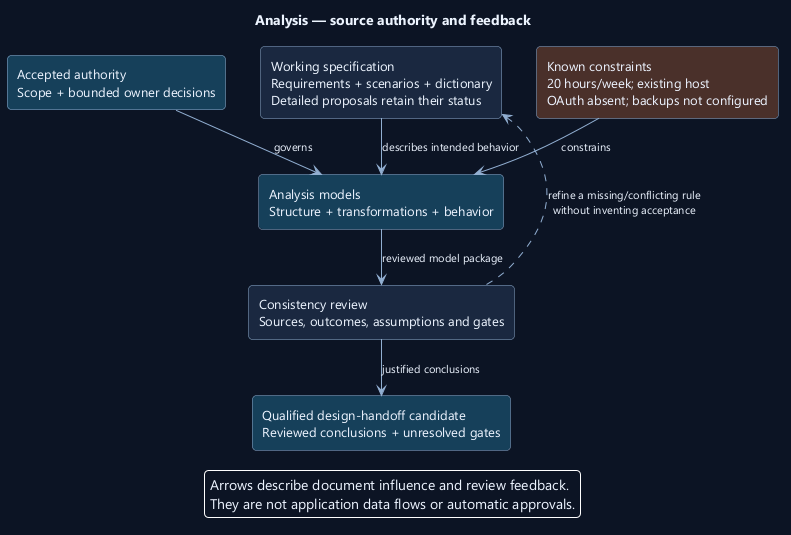

The diagram above was rendered by PlantUML. Its source (embedded in the PNG):
@startuml
' OWNER-MVP-2026-11-04 review: MVP core / cross-cutting. Core presentation/application/files or shared authority/recovery invariant remains applicable.
skinparam backgroundColor #0D1525
skinparam defaultFontColor #EDF4FF
skinparam defaultFontName Segoe UI
skinparam defaultFontSize 13
skinparam shadowing false
skinparam roundcorner 8
skinparam ArrowColor #91AED1
skinparam ArrowFontSize 11
skinparam packageStyle rectangle
skinparam classAttributeIconSize 0
hide circle
skinparam classBackgroundColor #1A2940
skinparam classBorderColor #91AED1
skinparam classHeaderBackgroundColor #17405A
skinparam noteBackgroundColor #4A302B
skinparam noteBorderColor #F1AD8A
skinparam rectangleBackgroundColor #1A2940
skinparam rectangleBorderColor #91AED1
skinparam activityBackgroundColor #1A2940
skinparam activityBorderColor #91AED1
skinparam activityDiamondBackgroundColor #17405A
skinparam activityDiamondBorderColor #91AED1
skinparam nodesep 35
skinparam ranksep 40
hide empty members
title Analysis — source authority and feedback
top to bottom direction
rectangle "Accepted authority\nScope + bounded owner decisions" as A #17405A
rectangle "Working specification\nRequirements + scenarios + dictionary\nDetailed proposals retain their status" as W
rectangle "Known constraints\n20 hours/week; existing host\nOAuth absent; backups not configured" as F #4A302B
rectangle "Analysis models\nStructure + transformations + behavior" as M #17405A
rectangle "Consistency review\nSources, outcomes, assumptions and gates" as R
rectangle "Qualified design-handoff candidate\nReviewed conclusions + unresolved gates" as H #17405A
A -[hidden]right- W
W -[hidden]right- F
A --> M : governs
W --> M : describes intended behavior
F --> M : constrains
M --> R : reviewed model package
R --> H : justified conclusions
R -[dashed,norank]-> W : refine a missing/conflicting rule\nwithout inventing acceptance
legend bottom
Arrows describe document influence and review feedback.
They are not application data flows or automatic approvals.
endlegend
@enduml